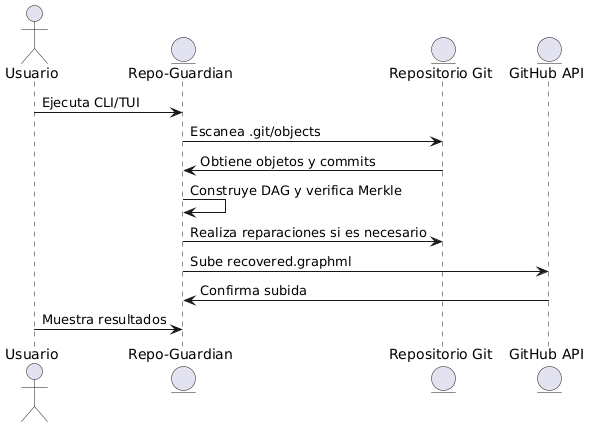

The diagram above was rendered by PlantUML. Its source (embedded in the PNG):
@startuml
actor Usuario

entity "Repo-Guardian" as RG
entity "Repositorio Git" as Repo
entity "GitHub API" as GitHub

Usuario -> RG : Ejecuta CLI/TUI
RG -> Repo : Escanea .git/objects
Repo -> RG : Obtiene objetos y commits
RG -> RG : Construye DAG y verifica Merkle
RG -> Repo : Realiza reparaciones si es necesario
RG -> GitHub : Sube recovered.graphml
GitHub -> RG : Confirma subida
Usuario -> RG : Muestra resultados
@enduml